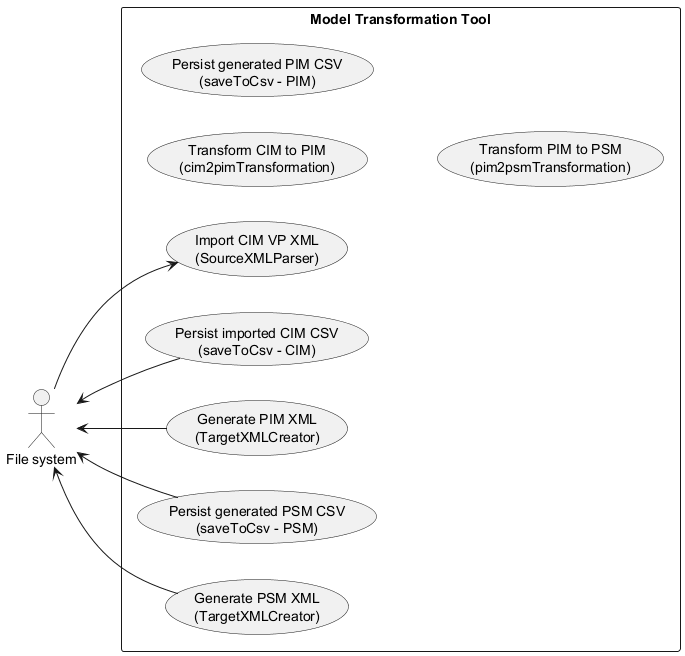

The diagram above was rendered by PlantUML. Its source (embedded in the PNG):
@startuml 

left to right direction

actor FS as "File system"

rectangle "Model Transformation Tool" as System {
  usecase UC1 as "Import CIM VP XML\n(SourceXMLParser)"
  usecase UC2 as "Persist imported CIM CSV\n(saveToCsv - CIM)"
  usecase UC3 as "Transform CIM to PIM\n(cim2pimTransformation)"
  usecase UC4 as "Persist generated PIM CSV\n(saveToCsv - PIM)"
  usecase UC5 as "Generate PIM XML\n(TargetXMLCreator)"
  usecase UC6 as "Transform PIM to PSM\n(pim2psmTransformation)"
  usecase UC7 as "Persist generated PSM CSV\n(saveToCsv - PSM)"
  usecase UC8 as "Generate PSM XML\n(TargetXMLCreator)"
}

FS --> UC1
FS <-- UC2
FS <-- UC5
FS <-- UC7
FS <-- UC8
@enduml